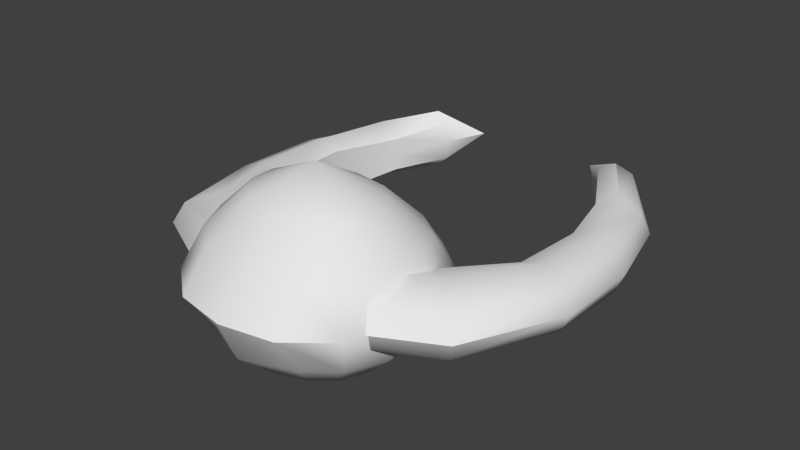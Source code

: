 # Source: AlienShipSpin_MO.blend  (saved by Blender 2.64.0; exported with 4.5.12 LTS)
import bpy
from mathutils import Matrix  # noqa: F401  (used for matrix-valued properties, if any)

bpy.ops.wm.read_factory_settings(use_empty=True)
scene = bpy.context.scene
scene.name = 'Scene'

# ---- collections
col_collection_1 = bpy.data.collections.new('Collection 1'); scene.collection.children.link(col_collection_1)

# ---- world
world_world = bpy.data.worlds.new('World'); scene.world = world_world
world_world.color = (0.05088, 0.05088, 0.05088)
world_world.use_sun_shadow = False
world_world.sun_shadow_jitter_overblur = 0.0
world_world.cycles.sampling_method = 'MANUAL'
world_world.cycles.sample_map_resolution = 256

# ---- meshes
me_cube_003 = bpy.data.meshes.new('Cube.003')
me_cube_003.from_pydata([(-1.266, 0.736, -0.04957), (-1.34, 0.9943, -0.04957), (1.226, 1.204, -0.01342), (0.8461, 0.7707, -0.01342), (-1.266, 0.736, 0.2742), (-1.34, 0.9943, 0.2742), (1.226, 1.204, 0.3097), (0.8461, 0.7707, 0.3097), (-0.3109, 1.463, 0.2276), (-0.3109, 1.463, -0.1358), (-0.289, 1.121, 0.2276), (-0.289, 1.121, -0.1358), (-0.9227, 1.313, -0.08183), (-0.8576, 0.9655, 0.1927), (-0.9227, 1.313, 0.1927), (-0.8576, 0.9655, -0.08183), (0.2956, 1.084, 0.2335), (0.3895, 1.474, -0.1004), (0.2956, 1.084, -0.1004), (0.3895, 1.474, 0.2335), (-1.303, 0.8651, 0.34), (-1.303, 0.8651, -0.1524), (1.019, 0.9933, 0.3943), (1.019, 0.9933, -0.09807), (-0.2999, 1.292, -0.2003), (-0.2999, 1.292, 0.2921), (-0.8902, 1.139, 0.3014), (-0.8902, 1.139, -0.1911), (0.3425, 1.279, 0.3128), (0.3425, 1.279, -0.1797), (1.178, 0.02202, 0.1428), (1.793, 0.2895, 0.152), (1.426, 0.149, -0.09807), (1.426, 0.149, 0.3943), (1.175, 0.01959, 0.3097), (1.703, 0.2537, 0.3097), (-1.373, 1.056, 0.1169), (-1.268, 0.7344, 0.1033), (1.293, 1.275, 0.152), (0.848, 0.7742, 0.1428), (-0.3001, 1.546, 0.03958), (-0.2878, 1.122, 0.04895), (-0.8539, 0.9661, 0.05617), (-0.9375, 1.388, 0.05106), (0.4247, 1.556, 0.06097), (0.297, 1.08, 0.06999), (-1.509, 0.5242, 0.1571), (1.175, 0.01959, -0.01342), (1.703, 0.2537, -0.01342), (0.2956, 1.084, -0.1004), (0.8461, 0.7707, -0.01342), (0.2956, 1.084, 0.2335), (0.8461, 0.7707, 0.3097), (-0.289, 1.121, 0.2276), (-0.289, 1.121, -0.1358), (-1.509, 0.5242, 0.1571), (-1.303, 0.8651, -0.1524), (1.175, 0.01959, 0.3097), (1.175, 0.01959, -0.01342), (1.469, 0.2712, 0.7071), (1.357, 0.4128, 0.7071), (1.193, 0.4913, 0.7071), (1.012, 0.4913, 0.7071), (0.8493, 0.4128, 0.7071), (0.7364, 0.2712, 0.7071), (1.489, 0.2461, -0.4541), (1.37, 0.3953, -0.4541), (1.198, 0.4781, -0.4541), (1.008, 0.4781, -0.4541), (0.8356, 0.3953, -0.4541), (0.7079, 0.2461, -0.4541), (0.2744, 0.4166, 0.1414), (1.932, 0.4166, 0.1414), (1.676, 0.7366, 0.1414), (1.308, 0.9142, 0.1414), (0.8983, 0.9142, 0.1414), (0.5296, 0.7366, 0.1414), (0.4648, 0.3861, -0.1891), (1.533, 0.6259, -0.1891), (0.9496, 0.759, -0.1891), (1.724, 0.3861, -0.1891), (1.256, 0.759, -0.1891), (0.6733, 0.6259, -0.1891), (1.72, 0.3996, 0.437), (1.255, 0.7704, 0.437), (0.6757, 0.638, 0.437), (0.4856, 0.3996, 0.437), (1.53, 0.638, 0.437), (0.9505, 0.7704, 0.437), (-1.266, -0.736, -0.04957), (-1.34, -0.9943, -0.04957), (1.226, -1.204, -0.01342), (0.8461, -0.7707, -0.01342), (-1.266, -0.736, 0.2742), (-1.34, -0.9943, 0.2742), (1.226, -1.204, 0.3097), (0.8461, -0.7707, 0.3097), (-0.3109, -1.463, 0.2276), (-0.3109, -1.463, -0.1358), (-0.289, -1.121, 0.2276), (-0.289, -1.121, -0.1358), (-0.9227, -1.313, -0.08183), (-0.8576, -0.9655, 0.1927), (-0.9227, -1.313, 0.1927), (-0.8576, -0.9655, -0.08183), (0.2956, -1.084, 0.2335), (0.3895, -1.474, -0.1004), (0.2956, -1.084, -0.1004), (0.3895, -1.474, 0.2335), (-1.303, -0.8651, 0.34), (-1.303, -0.8651, -0.1524), (1.019, -0.9933, 0.3943), (1.019, -0.9933, -0.09807), (-0.2999, -1.292, -0.2003), (-0.2999, -1.292, 0.2921), (-0.8902, -1.139, 0.3014), (-0.8902, -1.139, -0.1911), (0.3425, -1.279, 0.3128), (0.3425, -1.279, -0.1797), (1.178, -0.02202, 0.1428), (1.793, -0.2895, 0.152), (1.426, -0.149, -0.09807), (1.426, -0.149, 0.3943), (1.175, -0.01959, 0.3097), (1.703, -0.2537, 0.3097), (-1.373, -1.056, 0.1169), (-1.268, -0.7344, 0.1033), (1.293, -1.275, 0.152), (0.848, -0.7742, 0.1428), (-0.3001, -1.546, 0.03958), (-0.2878, -1.122, 0.04895), (-0.8539, -0.9661, 0.05617), (-0.9375, -1.388, 0.05106), (0.4247, -1.556, 0.06097), (0.297, -1.08, 0.06999), (-1.509, -0.5242, 0.1571), (1.175, -0.01959, -0.01342), (1.703, -0.2537, -0.01342), (0.2956, -1.084, -0.1004), (0.8461, -0.7707, -0.01342), (0.2956, -1.084, 0.2335), (0.8461, -0.7707, 0.3097), (-0.289, -1.121, 0.2276), (-0.289, -1.121, -0.1358), (-1.509, -0.5242, 0.1571), (-1.303, -0.8651, -0.1524), (1.175, -0.01959, 0.3097), (1.175, -0.01959, -0.01342), (0.6961, 0.0, 0.7071), (1.51, 0.0, 0.7071), (1.469, -0.2712, 0.7071), (1.357, -0.4128, 0.7071), (1.193, -0.4913, 0.7071), (1.012, -0.4913, 0.7071), (0.8493, -0.4128, 0.7071), (0.7364, -0.2712, 0.7071), (0.6361, 0.0, -0.4541), (1.579, 0.0, -0.4541), (1.489, -0.2461, -0.4541), (1.37, -0.3953, -0.4541), (1.198, -0.4781, -0.4541), (1.008, -0.4781, -0.4541), (0.8356, -0.3953, -0.4541), (0.7079, -0.2461, -0.4541), (0.1833, 0.0, 0.1414), (0.2744, -0.4166, 0.1414), (1.932, -0.4166, 0.1414), (1.676, -0.7366, 0.1414), (1.308, -0.9142, 0.1414), (0.8983, -0.9142, 0.1414), (0.5296, -0.7366, 0.1414), (2.009, 0.0, 0.1414), (0.4648, -0.3861, -0.1891), (1.533, -0.6259, -0.1891), (0.9496, -0.759, -0.1891), (0.3342, 0.0, -0.1891), (1.724, -0.3861, -0.1891), (1.256, -0.759, -0.1891), (0.6733, -0.6259, -0.1891), (1.869, 0.0, -0.1891), (0.4178, 0.0, 0.437), (1.72, -0.3996, 0.437), (1.255, -0.7704, 0.437), (0.6757, -0.638, 0.437), (1.785, 0.0, 0.437), (0.4856, -0.3996, 0.437), (1.53, -0.638, 0.437), (0.9505, -0.7704, 0.437), (1.103, 0.0, 0.9378), (1.105, 0.0, -0.665), (-0.8576, 0.9655, 0.1927), (-0.8576, 0.9655, -0.08183), (-1.303, 0.8651, 0.34), (1.793, 0.2895, 0.152), (1.293, 1.275, 0.152), (-1.509, 0.5242, 0.1571), (0.1833, 0.0, 0.1414), (0.2744, 0.4166, 0.1414), (1.932, 0.4166, 0.1414), (2.009, 0.0, 0.1414), (-0.8576, -0.9655, 0.1927), (-0.8576, -0.9655, -0.08183), (-1.303, -0.8651, 0.34), (1.793, -0.2895, 0.152), (1.293, -1.275, 0.152), (-1.509, -0.5242, 0.1571), (0.2744, -0.4166, 0.1414), (1.932, -0.4166, 0.1414)], [], [(46, 36, 1, 56), (44, 38, 2, 17), (30, 34, 52, 39), (42, 37, 0, 15), (29, 17, 2, 23), (26, 14, 5, 20), (43, 40, 9, 12), (45, 41, 11, 18), (27, 12, 9, 24), (28, 19, 8, 25), (41, 42, 15, 11), (25, 8, 14, 26), (36, 43, 12, 1), (56, 1, 12, 27), (24, 9, 17, 29), (39, 45, 18, 3), (40, 44, 17, 9), (22, 6, 19, 28), (37, 55, 21, 0), (22, 7, 57, 33), (49, 29, 23, 50), (13, 26, 192, 4), (191, 27, 24, 54), (16, 28, 25, 10), (10, 25, 26, 13), (0, 21, 27, 191), (54, 24, 29, 49), (7, 22, 28, 16), (32, 47, 50, 23), (31, 48, 2, 38), (39, 3, 58, 30), (194, 6, 35, 193), (19, 6, 194, 44), (20, 5, 36, 46), (190, 4, 37, 42), (14, 8, 40, 43), (51, 53, 41, 45), (53, 190, 42, 41), (5, 14, 43, 36), (52, 51, 45, 39), (8, 19, 44, 40), (4, 192, 195, 37), (33, 35, 6, 22), (23, 2, 48, 32), (86, 180, 148, 64), (87, 60, 59, 83), (88, 62, 61, 84), (86, 64, 63, 85), (83, 59, 149, 184), (84, 61, 60, 87), (85, 63, 62, 88), (77, 175, 164, 71), (78, 73, 72, 80), (79, 75, 74, 81), (77, 71, 76, 82), (80, 72, 171, 179), (81, 74, 73, 78), (82, 76, 75, 79), (70, 156, 175, 77), (66, 78, 80, 65), (68, 79, 81, 67), (70, 77, 82, 69), (65, 80, 179, 157), (67, 81, 78, 66), (69, 82, 79, 68), (197, 196, 180, 86), (73, 87, 83, 198), (75, 88, 84, 74), (197, 86, 85, 76), (198, 83, 184, 199), (74, 84, 87, 73), (76, 85, 88, 75), (64, 148, 188), (188, 59, 60), (188, 61, 62), (188, 63, 64), (188, 149, 59), (188, 60, 61), (188, 62, 63), (67, 66, 189), (65, 157, 189), (70, 69, 189), (68, 67, 189), (66, 65, 189), (189, 156, 70), (69, 68, 189), (135, 145, 90, 125), (133, 106, 91, 127), (119, 128, 141, 123), (131, 104, 89, 126), (118, 112, 91, 106), (115, 109, 94, 103), (132, 101, 98, 129), (134, 107, 100, 130), (116, 113, 98, 101), (117, 114, 97, 108), (130, 100, 104, 131), (114, 115, 103, 97), (125, 90, 101, 132), (145, 116, 101, 90), (113, 118, 106, 98), (128, 92, 107, 134), (129, 98, 106, 133), (111, 117, 108, 95), (126, 89, 110, 144), (111, 122, 146, 96), (138, 139, 112, 118), (102, 93, 202, 115), (201, 143, 113, 116), (105, 99, 114, 117), (99, 102, 115, 114), (89, 201, 116, 110), (143, 138, 118, 113), (96, 105, 117, 111), (121, 112, 139, 136), (120, 127, 91, 137), (128, 119, 147, 92), (204, 203, 124, 95), (108, 133, 204, 95), (109, 135, 125, 94), (200, 131, 126, 93), (103, 132, 129, 97), (140, 134, 130, 142), (142, 130, 131, 200), (94, 125, 132, 103), (141, 128, 134, 140), (97, 129, 133, 108), (93, 126, 205, 202), (122, 111, 95, 124), (112, 121, 137, 91), (185, 155, 148, 180), (186, 181, 150, 151), (187, 182, 152, 153), (185, 183, 154, 155), (181, 184, 149, 150), (182, 186, 151, 152), (183, 187, 153, 154), (172, 165, 164, 175), (173, 176, 166, 167), (174, 177, 168, 169), (172, 178, 170, 165), (176, 179, 171, 166), (177, 173, 167, 168), (178, 174, 169, 170), (163, 172, 175, 156), (159, 158, 176, 173), (161, 160, 177, 174), (163, 162, 178, 172), (158, 157, 179, 176), (160, 159, 173, 177), (162, 161, 174, 178), (206, 185, 180, 196), (167, 207, 181, 186), (169, 168, 182, 187), (206, 170, 183, 185), (207, 199, 184, 181), (168, 167, 186, 182), (170, 169, 187, 183), (155, 188, 148), (188, 151, 150), (188, 153, 152), (188, 155, 154), (188, 150, 149), (188, 152, 151), (188, 154, 153), (160, 189, 159), (158, 189, 157), (163, 189, 162), (161, 189, 160), (159, 189, 158), (189, 163, 156), (162, 189, 161)])
me_cube_003.polygons.foreach_set('use_smooth', [True] * 172)
_uv = me_cube_003.uv_layers.new(name='UVMap')
_uv.uv.foreach_set('vector', [0.2494, 0.46, 0.2363, 0.4783, 0.2249, 0.4639, 0.2244, 0.4461, 0.2425, 0.6721, 0.2527, 0.7797, 0.2306, 0.7749, 0.2207, 0.6713, 0.5346, 0.1504, 0.5505, 0.1648, 0.4789, 0.2428, 0.4629, 0.2283, 0.2972, 0.393, 0.2603, 0.4418, 0.2425, 0.4325, 0.2831, 0.381, 0.08031, 0.3462, 0.06038, 0.3577, 0.016, 0.2733, 0.04926, 0.2726, 0.2626, 0.5171, 0.2415, 0.5227, 0.2489, 0.4805, 0.2587, 0.475, 0.2251, 0.5243, 0.2271, 0.5921, 0.205, 0.5917, 0.2089, 0.5209, 0.4009, 0.2819, 0.3474, 0.336, 0.3297, 0.32, 0.3844, 0.2672, 0.1825, 0.431, 0.1696, 0.4495, 0.1136, 0.4106, 0.127, 0.3961, 0.2861, 0.6536, 0.2635, 0.663, 0.2493, 0.5872, 0.2688, 0.5831, 0.3474, 0.336, 0.2972, 0.393, 0.2831, 0.381, 0.3297, 0.32, 0.2688, 0.5831, 0.2493, 0.5872, 0.2415, 0.5227, 0.2626, 0.5171, 0.2363, 0.4783, 0.2251, 0.5243, 0.2089, 0.5209, 0.2249, 0.4639, 0.2244, 0.4461, 0.2249, 0.4639, 0.1696, 0.4495, 0.1825, 0.431, 0.127, 0.3961, 0.1136, 0.4106, 0.06038, 0.3577, 0.08031, 0.3462, 0.4629, 0.2283, 0.4009, 0.2819, 0.3844, 0.2672, 0.4482, 0.2146, 0.2271, 0.5921, 0.2425, 0.6721, 0.2207, 0.6713, 0.205, 0.5917, 0.3295, 0.7238, 0.3073, 0.7484, 0.2635, 0.663, 0.2861, 0.6536, 0.2603, 0.4418, 0.2496, 0.4597, 0.2266, 0.4414, 0.2425, 0.4325, 0.3295, 0.7238, 0.3532, 0.7013, 0.4399, 0.7384, 0.4247, 0.7686, 0.0996, 0.3337, 0.08031, 0.3462, 0.04926, 0.2726, 0.08088, 0.2673, 0.2839, 0.512, 0.2626, 0.5171, 0.2621, 0.474, 0.2727, 0.4614, 0.1957, 0.413, 0.1825, 0.431, 0.127, 0.3961, 0.1401, 0.3816, 0.3083, 0.6429, 0.2861, 0.6536, 0.2688, 0.5831, 0.2885, 0.5785, 0.2885, 0.5785, 0.2688, 0.5831, 0.2626, 0.5171, 0.2839, 0.512, 0.2425, 0.4325, 0.2266, 0.4414, 0.1825, 0.431, 0.1957, 0.413, 0.1401, 0.3816, 0.127, 0.3961, 0.08031, 0.3462, 0.0996, 0.3337, 0.3532, 0.7013, 0.3295, 0.7238, 0.2861, 0.6536, 0.3083, 0.6429, 0.07841, 0.1752, 0.1091, 0.1835, 0.08088, 0.2673, 0.04926, 0.2726, 0.2039, 0.9004, 0.1833, 0.891, 0.2306, 0.7749, 0.2527, 0.7797, 0.4629, 0.2283, 0.4482, 0.2146, 0.5198, 0.1366, 0.5346, 0.1504, 0.2925, 0.763, 0.3073, 0.7484, 0.412, 0.8019, 0.4027, 0.8219, 0.2635, 0.663, 0.3073, 0.7484, 0.2925, 0.763, 0.2425, 0.6721, 0.2587, 0.475, 0.2489, 0.4805, 0.2363, 0.4783, 0.2494, 0.46, 0.3096, 0.4047, 0.2727, 0.4614, 0.2603, 0.4418, 0.2972, 0.393, 0.2415, 0.5227, 0.2493, 0.5872, 0.2271, 0.5921, 0.2251, 0.5243, 0.4163, 0.2965, 0.3643, 0.3518, 0.3474, 0.336, 0.4009, 0.2819, 0.3643, 0.3518, 0.3096, 0.4047, 0.2972, 0.393, 0.3474, 0.336, 0.2489, 0.4805, 0.2415, 0.5227, 0.2251, 0.5243, 0.2363, 0.4783, 0.4789, 0.2428, 0.4163, 0.2965, 0.4009, 0.2819, 0.4629, 0.2283, 0.2493, 0.5872, 0.2635, 0.663, 0.2425, 0.6721, 0.2271, 0.5921, 0.2727, 0.4614, 0.2621, 0.474, 0.2512, 0.4599, 0.2603, 0.4418, 0.4247, 0.7686, 0.412, 0.8019, 0.3073, 0.7484, 0.3295, 0.7238, 0.04926, 0.2726, 0.016, 0.2733, 0.0478, 0.1631, 0.07841, 0.1752, 0.6636, 0.7287, 0.6343, 0.7444, 0.6261, 0.7166, 0.643, 0.7086, 0.6585, 0.6411, 0.6402, 0.6641, 0.6286, 0.6593, 0.6354, 0.6308, 0.6814, 0.6837, 0.6525, 0.6857, 0.6487, 0.6736, 0.6741, 0.6604, 0.6636, 0.7287, 0.643, 0.7086, 0.6503, 0.6983, 0.6777, 0.7082, 0.6354, 0.6308, 0.6286, 0.6593, 0.6099, 0.6617, 0.6016, 0.6335, 0.6741, 0.6604, 0.6487, 0.6736, 0.6402, 0.6641, 0.6585, 0.6411, 0.6777, 0.7082, 0.6503, 0.6983, 0.6525, 0.6857, 0.6814, 0.6837, 0.7342, 0.7952, 0.6636, 0.844, 0.6451, 0.7814, 0.682, 0.7603, 0.7198, 0.5687, 0.6731, 0.6114, 0.6346, 0.5928, 0.6641, 0.5314, 0.7634, 0.6787, 0.7119, 0.6846, 0.7005, 0.6447, 0.7539, 0.6222, 0.7342, 0.7952, 0.682, 0.7603, 0.7048, 0.7257, 0.7622, 0.7369, 0.6641, 0.5314, 0.6346, 0.5928, 0.5906, 0.5956, 0.5712, 0.5301, 0.7539, 0.6222, 0.7005, 0.6447, 0.6731, 0.6114, 0.7198, 0.5687, 0.7622, 0.7369, 0.7048, 0.7257, 0.7119, 0.6846, 0.7634, 0.6787, 0.3679, 0.4779, 0.3589, 0.5039, 0.3127, 0.5029, 0.3296, 0.4541, 0.4393, 0.4633, 0.4654, 0.4274, 0.49, 0.4576, 0.4517, 0.4796, 0.4005, 0.4536, 0.3931, 0.4095, 0.4311, 0.4107, 0.4211, 0.4538, 0.3679, 0.4779, 0.3296, 0.4541, 0.3575, 0.4246, 0.3818, 0.4621, 0.4517, 0.4796, 0.49, 0.4576, 0.5061, 0.5071, 0.461, 0.5061, 0.4211, 0.4538, 0.4311, 0.4107, 0.4654, 0.4274, 0.4393, 0.4633, 0.3818, 0.4621, 0.3575, 0.4246, 0.3931, 0.4095, 0.4005, 0.4536, 0.6784, 0.756, 0.6438, 0.7759, 0.6343, 0.7444, 0.6636, 0.7287, 0.6731, 0.6114, 0.6585, 0.6411, 0.6354, 0.6308, 0.6335, 0.5985, 0.7119, 0.6846, 0.6814, 0.6837, 0.6741, 0.6604, 0.7005, 0.6447, 0.6784, 0.756, 0.6636, 0.7287, 0.6777, 0.7082, 0.7048, 0.7257, 0.6335, 0.5985, 0.6354, 0.6308, 0.6016, 0.6335, 0.5919, 0.6013, 0.7005, 0.6447, 0.6741, 0.6604, 0.6585, 0.6411, 0.6731, 0.6114, 0.7048, 0.7257, 0.6777, 0.7082, 0.6814, 0.6837, 0.7119, 0.6846, 0.643, 0.7086, 0.6261, 0.7166, 0.618, 0.6892, 0.618, 0.6892, 0.6286, 0.6593, 0.6402, 0.6641, 0.618, 0.6892, 0.6487, 0.6736, 0.6525, 0.6857, 0.618, 0.6892, 0.6503, 0.6983, 0.643, 0.7086, 0.618, 0.6892, 0.6099, 0.6617, 0.6286, 0.6593, 0.618, 0.6892, 0.6402, 0.6641, 0.6487, 0.6736, 0.618, 0.6892, 0.6525, 0.6857, 0.6503, 0.6983, 0.4211, 0.4538, 0.4393, 0.4633, 0.4098, 0.505, 0.4517, 0.4796, 0.461, 0.5061, 0.4098, 0.505, 0.3679, 0.4779, 0.3818, 0.4621, 0.4098, 0.505, 0.4005, 0.4536, 0.4211, 0.4538, 0.4098, 0.505, 0.4393, 0.4633, 0.4517, 0.4796, 0.4098, 0.505, 0.4098, 0.505, 0.3589, 0.5039, 0.3679, 0.4779, 0.3818, 0.4621, 0.4005, 0.4536, 0.4098, 0.505, 0.7969, 0.5547, 0.8166, 0.5357, 0.8208, 0.5525, 0.814, 0.569, 0.8624, 0.7558, 0.8829, 0.7489, 0.9027, 0.8506, 0.883, 0.8614, 0.426, 0.34, 0.519, 0.3944, 0.5078, 0.4132, 0.4149, 0.3589, 0.7295, 0.5047, 0.7397, 0.4888, 0.7948, 0.5269, 0.7791, 0.541, 0.9314, 0.4041, 0.9436, 0.3257, 0.9758, 0.3184, 0.9534, 0.4103, 0.7996, 0.6135, 0.7914, 0.5718, 0.8024, 0.5745, 0.8213, 0.6129, 0.8374, 0.6098, 0.8519, 0.6021, 0.8756, 0.6685, 0.8545, 0.6751, 0.5955, 0.4278, 0.6071, 0.4085, 0.6761, 0.4434, 0.6636, 0.4644, 0.8534, 0.5105, 0.8985, 0.4635, 0.9149, 0.4742, 0.8704, 0.5251, 0.8155, 0.7504, 0.8123, 0.6782, 0.832, 0.6767, 0.8398, 0.753, 0.6636, 0.4644, 0.6761, 0.4434, 0.7397, 0.4888, 0.7295, 0.5047, 0.8123, 0.6782, 0.7996, 0.6135, 0.8213, 0.6129, 0.832, 0.6767, 0.814, 0.569, 0.8208, 0.5525, 0.8519, 0.6021, 0.8374, 0.6098, 0.8166, 0.5357, 0.8534, 0.5105, 0.8704, 0.5251, 0.8208, 0.5525, 0.8985, 0.4635, 0.9314, 0.4041, 0.9534, 0.4103, 0.9149, 0.4742, 0.519, 0.3944, 0.5292, 0.3766, 0.6071, 0.4085, 0.5955, 0.4278, 0.8545, 0.6751, 0.8756, 0.6685, 0.8829, 0.7489, 0.8624, 0.7558, 0.7939, 0.8296, 0.8155, 0.7504, 0.8398, 0.753, 0.8221, 0.8468, 0.7791, 0.541, 0.7948, 0.5269, 0.8134, 0.5318, 0.7963, 0.5523, 0.7939, 0.8296, 0.7158, 0.8992, 0.6928, 0.8746, 0.765, 0.8148, 0.9098, 0.3967, 0.9118, 0.3283, 0.9436, 0.3257, 0.9314, 0.4041, 0.7777, 0.6147, 0.7738, 0.5631, 0.7877, 0.5717, 0.7996, 0.6135, 0.8364, 0.4962, 0.8824, 0.4527, 0.8985, 0.4635, 0.8534, 0.5105, 0.7914, 0.7464, 0.7921, 0.6795, 0.8123, 0.6782, 0.8155, 0.7504, 0.7921, 0.6795, 0.7777, 0.6147, 0.7996, 0.6135, 0.8123, 0.6782, 0.7948, 0.5269, 0.8364, 0.4962, 0.8534, 0.5105, 0.8134, 0.5318, 0.8824, 0.4527, 0.9098, 0.3967, 0.9314, 0.4041, 0.8985, 0.4635, 0.765, 0.8148, 0.7914, 0.7464, 0.8155, 0.7504, 0.7939, 0.8296, 0.892, 0.239, 0.9436, 0.3257, 0.9118, 0.3283, 0.8645, 0.2543, 0.9636, 0.9629, 0.883, 0.8614, 0.9027, 0.8506, 0.9805, 0.9481, 0.519, 0.3944, 0.426, 0.34, 0.4363, 0.3223, 0.5292, 0.3766, 0.8403, 0.8566, 0.7518, 0.9438, 0.7372, 0.9273, 0.8221, 0.8468, 0.8398, 0.753, 0.8624, 0.7558, 0.8403, 0.8566, 0.8221, 0.8468, 0.7914, 0.5718, 0.7969, 0.5547, 0.814, 0.569, 0.8024, 0.5745, 0.721, 0.5197, 0.7295, 0.5047, 0.7791, 0.541, 0.7738, 0.5631, 0.8213, 0.6129, 0.8374, 0.6098, 0.8545, 0.6751, 0.832, 0.6767, 0.5849, 0.4466, 0.5955, 0.4278, 0.6636, 0.4644, 0.652, 0.4847, 0.652, 0.4847, 0.6636, 0.4644, 0.7295, 0.5047, 0.721, 0.5197, 0.8024, 0.5745, 0.814, 0.569, 0.8374, 0.6098, 0.8213, 0.6129, 0.5078, 0.4132, 0.519, 0.3944, 0.5955, 0.4278, 0.5849, 0.4466, 0.832, 0.6767, 0.8545, 0.6751, 0.8624, 0.7558, 0.8398, 0.753, 0.7738, 0.5631, 0.7791, 0.541, 0.7963, 0.5546, 0.7877, 0.5717, 0.7158, 0.8992, 0.7939, 0.8296, 0.8221, 0.8468, 0.7372, 0.9273, 0.9436, 0.3257, 0.892, 0.239, 0.9185, 0.2199, 0.9758, 0.3184, 0.6011, 0.7473, 0.6075, 0.7191, 0.6261, 0.7166, 0.6343, 0.7444, 0.5581, 0.6707, 0.5719, 0.6497, 0.593, 0.6698, 0.5858, 0.6802, 0.5618, 0.7188, 0.5553, 0.6953, 0.5838, 0.6927, 0.5872, 0.7049, 0.6011, 0.7473, 0.5781, 0.7376, 0.5958, 0.7143, 0.6075, 0.7191, 0.5719, 0.6497, 0.6016, 0.6335, 0.6099, 0.6617, 0.593, 0.6698, 0.5553, 0.6953, 0.5581, 0.6707, 0.5858, 0.6802, 0.5838, 0.6927, 0.5781, 0.7376, 0.5618, 0.7188, 0.5872, 0.7049, 0.5958, 0.7143, 0.5771, 0.8418, 0.6024, 0.7844, 0.6451, 0.7814, 0.6636, 0.844, 0.4678, 0.6427, 0.4948, 0.5817, 0.5526, 0.6177, 0.5299, 0.6536, 0.4899, 0.7587, 0.4676, 0.7059, 0.5247, 0.6963, 0.5366, 0.736, 0.5771, 0.8418, 0.5221, 0.8074, 0.5646, 0.7669, 0.6024, 0.7844, 0.4948, 0.5817, 0.5712, 0.5301, 0.5906, 0.5956, 0.5526, 0.6177, 0.4676, 0.7059, 0.4678, 0.6427, 0.5299, 0.6536, 0.5247, 0.6963, 0.5221, 0.8074, 0.4899, 0.7587, 0.5366, 0.736, 0.5646, 0.7669, 0.3667, 0.5303, 0.3275, 0.5524, 0.3127, 0.5029, 0.3589, 0.5039, 0.4375, 0.5479, 0.4506, 0.5322, 0.4879, 0.5559, 0.462, 0.585, 0.3982, 0.556, 0.4188, 0.5567, 0.427, 0.6002, 0.3889, 0.5997, 0.3667, 0.5303, 0.38, 0.5467, 0.3541, 0.583, 0.3275, 0.5524, 0.4506, 0.5322, 0.461, 0.5061, 0.5061, 0.5071, 0.4879, 0.5559, 0.4188, 0.5567, 0.4375, 0.5479, 0.462, 0.585, 0.427, 0.6002, 0.38, 0.5467, 0.3982, 0.556, 0.3889, 0.5997, 0.3541, 0.583, 0.6034, 0.7789, 0.6011, 0.7473, 0.6343, 0.7444, 0.6438, 0.7759, 0.5299, 0.6536, 0.5564, 0.6221, 0.5719, 0.6497, 0.5581, 0.6707, 0.5366, 0.736, 0.5247, 0.6963, 0.5553, 0.6953, 0.5618, 0.7188, 0.6034, 0.7789, 0.5646, 0.7669, 0.5781, 0.7376, 0.6011, 0.7473, 0.5564, 0.6221, 0.5919, 0.6013, 0.6016, 0.6335, 0.5719, 0.6497, 0.5247, 0.6963, 0.5299, 0.6536, 0.5581, 0.6707, 0.5553, 0.6953, 0.5646, 0.7669, 0.5366, 0.736, 0.5618, 0.7188, 0.5781, 0.7376, 0.6075, 0.7191, 0.618, 0.6892, 0.6261, 0.7166, 0.618, 0.6892, 0.5858, 0.6802, 0.593, 0.6698, 0.618, 0.6892, 0.5872, 0.7049, 0.5838, 0.6927, 0.618, 0.6892, 0.6075, 0.7191, 0.5958, 0.7143, 0.618, 0.6892, 0.593, 0.6698, 0.6099, 0.6617, 0.618, 0.6892, 0.5838, 0.6927, 0.5858, 0.6802, 0.618, 0.6892, 0.5958, 0.7143, 0.5872, 0.7049, 0.4188, 0.5567, 0.4098, 0.505, 0.4375, 0.5479, 0.4506, 0.5322, 0.4098, 0.505, 0.461, 0.5061, 0.3667, 0.5303, 0.4098, 0.505, 0.38, 0.5467, 0.3982, 0.556, 0.4098, 0.505, 0.4188, 0.5567, 0.4375, 0.5479, 0.4098, 0.505, 0.4506, 0.5322, 0.4098, 0.505, 0.3667, 0.5303, 0.3589, 0.5039, 0.38, 0.5467, 0.4098, 0.505, 0.3982, 0.556])
me_cube_003.use_remesh_preserve_volume = False
me_cube_003.use_remesh_preserve_attributes = False
me_cube_003.use_mirror_vertex_groups = False
me_cube_003.update()

# ---- objects
ob_cube_000 = bpy.data.objects.new('Cube.000', me_cube_003)

# ---- transforms, parenting, visibility, modifiers, constraints
ob_cube_000.location = (0.0, 0.0, 0.0)
ob_cube_000.rotation_euler = (0.0, -0.0, -1.571)
ob_cube_000.lineart.crease_threshold = 0.0

# ---- collection membership
col_collection_1.objects.link(ob_cube_000)

# ---- scene / render settings (as saved in the file)
scene.frame_start = 0; scene.frame_end = 50; scene.frame_set(0)
scene.render.engine = 'BLENDER_EEVEE_NEXT'
scene.render.image_settings.color_mode = 'RGB'
scene.render.image_settings.compression = 90
scene.render.resolution_percentage = 50
scene.render.dither_intensity = 0.0
scene.render.use_bake_clear = False
scene.render.bake_margin = 2
scene.render.bake_bias = 0.0
scene.cycles.use_denoising = False
scene.cycles.samples = 10
scene.cycles.sampling_pattern = 'TABULATED_SOBOL'
scene.cycles.light_sampling_threshold = 0.0
scene.cycles.use_adaptive_sampling = False
scene.cycles.use_light_tree = False
scene.cycles.blur_glossy = 0.0
scene.cycles.volume_bounces = 1
scene.cycles.pixel_filter_type = 'GAUSSIAN'
scene.cycles.sample_clamp_indirect = 0.0
scene.view_settings.view_transform = 'Standard'
bpy.context.view_layer.update()

# ---- added for rendering (the .blend has no active camera and no usable light): camera, sun
cam_auto = bpy.data.cameras.new('AutoCamera')
cam_auto.lens = 50.0
cam_auto.sensor_width = 36.0
cam_auto.clip_end = 1000.0
ob_auto_camera = bpy.data.objects.new('AutoCamera', cam_auto)
scene.collection.objects.link(ob_auto_camera)
ob_auto_camera.location = (4.59188, -5.76012, 3.8099)
ob_auto_camera.rotation_euler = (1.09748, -7.21219e-08, 0.694738)
scene.camera = ob_auto_camera
light_auto_sun = bpy.data.lights.new('AutoSun', 'SUN')
light_auto_sun.energy = 3.0
light_auto_sun.angle = 0.0523599
ob_auto_sun = bpy.data.objects.new('AutoSun', light_auto_sun)
scene.collection.objects.link(ob_auto_sun)
ob_auto_sun.rotation_euler = (0.872665, 0.174533, 0.523599)
bpy.context.view_layer.update()

